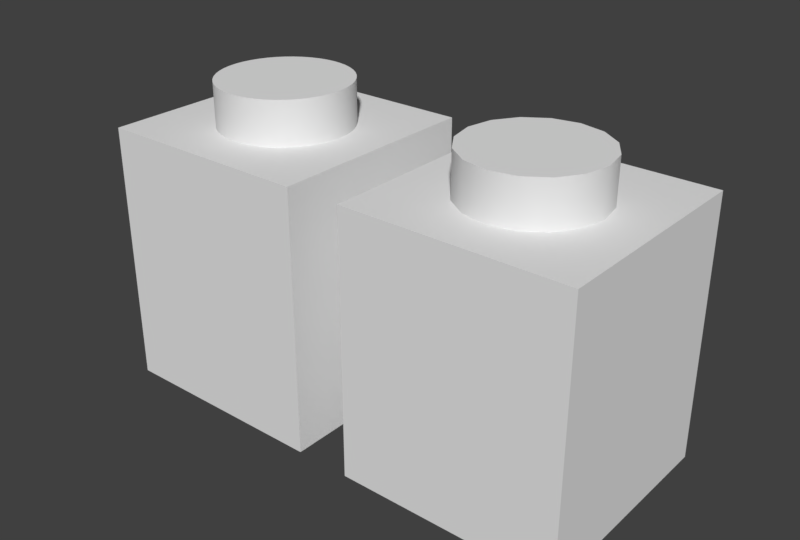 # Source: 3005.blend  (saved by Blender 2.78.0; exported with 4.5.12 LTS)
import bpy
from mathutils import Matrix  # noqa: F401  (used for matrix-valued properties, if any)

bpy.ops.wm.read_factory_settings(use_empty=True)
scene = bpy.context.scene
scene.name = 'Scene'

# ---- collections
col_collection_1 = bpy.data.collections.new('Collection 1'); scene.collection.children.link(col_collection_1)

# ---- world
world_world = bpy.data.worlds.new('World'); scene.world = world_world
world_world.color = (0.05088, 0.05088, 0.05088)
world_world.use_sun_shadow = False
world_world.sun_shadow_jitter_overblur = 0.0
world_world.cycles.sampling_method = 'MANUAL'

# ---- meshes
me_3005_l = bpy.data.meshes.new('3005_L')
me_3005_l.from_pydata([(0.4, 0.4, -5.96e-08), (0.24, 0.24, -5.96e-08), (-0.24, 0.24, -5.96e-08), (-0.4, 0.4, -5.96e-08), (-0.24, -0.24, -5.96e-08), (-0.4, -0.4, -5.96e-08), (0.24, -0.24, -5.96e-08), (0.4, -0.4, -5.96e-08), (0.24, -1.055e-09, 1.12), (9.313e-10, 4.657e-10, 1.12), (0.2217, 0.09185, 1.12), (0.1697, 0.1697, 1.12), (0.09185, 0.2217, 1.12), (2.637e-10, 0.24, 1.12), (-0.09185, 0.2217, 1.12), (-0.1697, 0.1697, 1.12), (-0.2217, 0.09185, 1.12), (-0.24, -1.055e-09, 1.12), (-0.2217, -0.09185, 1.12), (-0.1697, -0.1697, 1.12), (-0.09185, -0.2217, 1.12), (2.637e-10, -0.24, 1.12), (0.09185, -0.2217, 1.12), (0.1697, -0.1697, 1.12), (0.2217, -0.09185, 1.12), (2.637e-10, -0.24, 0.96), (0.09185, -0.2217, 0.96), (0.1697, -0.1697, 0.96), (0.2217, -0.09185, 0.96), (0.24, -1.055e-09, 0.96), (-0.24, -1.055e-09, 0.96), (-0.2217, -0.09185, 0.96), (-0.1697, -0.1697, 0.96), (-0.09185, -0.2217, 0.96), (2.637e-10, 0.24, 0.96), (-0.09185, 0.2217, 0.96), (-0.1697, 0.1697, 0.96), (-0.2217, 0.09185, 0.96), (0.2217, 0.09185, 0.96), (0.1697, 0.1697, 0.96), (0.09185, 0.2217, 0.96), (-0.4, 0.4, 0.96), (0.4, 0.4, 0.96), (0.4, -0.4, 0.96), (-0.4, -0.4, 0.96), (-0.24, 0.24, 0.8), (0.24, 0.24, 0.8), (0.24, -0.24, 0.8), (-0.24, -0.24, 0.8)], [], [(0, 1, 2, 3), (3, 2, 4, 5), (5, 4, 6, 7), (7, 6, 1, 0), (44, 32, 31, 30, 37, 36, 41), (44, 43, 27, 26, 25, 33, 32), (42, 39, 38, 29, 28, 27, 43), (24, 9, 23), (23, 9, 22), (18, 9, 17), (22, 9, 21), (8, 9, 24), (10, 9, 8), (21, 9, 20), (18, 17, 30, 31), (31, 32, 19, 18), (14, 13, 34, 35), (11, 10, 38, 39), (10, 8, 29, 38), (8, 24, 28, 29), (20, 9, 19), (12, 9, 11), (16, 9, 15), (11, 9, 10), (15, 9, 14), (19, 9, 18), (17, 16, 37, 30), (16, 15, 36, 37), (15, 14, 35, 36), (12, 11, 39, 40), (13, 12, 40, 34), (24, 23, 27, 28), (42, 41, 36, 35, 34, 40, 39), (17, 9, 16), (13, 9, 12), (14, 9, 13), (41, 42, 0, 3), (44, 41, 3, 5), (43, 44, 5, 7), (42, 43, 7, 0), (45, 46, 47, 48), (45, 2, 1, 46), (48, 4, 2, 45), (47, 6, 4, 48), (46, 1, 6, 47), (22, 26, 27, 23), (21, 20, 33, 25), (22, 21, 25, 26), (33, 20, 19, 32)])
me_3005_l.polygons.foreach_set('use_smooth', [True] * 49)
_k = set([(0, 3), (0, 7), (0, 42), (1, 2), (1, 6), (1, 46), (2, 4), (2, 45), (3, 5), (3, 41), (4, 6), (4, 48), (5, 7), (5, 44), (6, 47), (7, 43), (8, 10), (8, 24), (10, 11), (11, 12), (12, 13), (13, 14), (14, 15), (15, 16), (16, 17), (17, 18), (18, 19), (19, 20), (20, 21), (21, 22), (22, 23), (23, 24), (25, 26), (25, 33), (26, 27), (27, 28), (28, 29), (29, 38), (30, 31), (30, 37), (31, 32), (32, 33), (34, 35), (34, 40), (35, 36), (36, 37), (38, 39), (39, 40), (41, 42), (41, 44), (42, 43), (43, 44), (45, 46), (45, 48), (46, 47), (47, 48)])
me_3005_l.attributes.new('sharp_edge', 'BOOLEAN', 'EDGE').data.foreach_set('value', [ (min(e.vertices), max(e.vertices)) in _k for e in me_3005_l.edges])
_uv = me_3005_l.uv_layers.new(name='UVMap')
_uv.uv.foreach_set('vector', [0.5, 0.45, 0.55, 0.4, 0.7, 0.4, 0.7499, 0.45, 0.7499, 0.45, 0.7999, 0.4, 0.9499, 0.4, 0.9999, 0.45, 0.0001218, 0.45, 0.05011, 0.4, 0.2001, 0.4, 0.2501, 0.45, 0.2501, 0.45, 0.3, 0.4, 0.45, 0.4, 0.5, 0.45, 0.9999, 0.7499, 0.9279, 0.8219, 0.9036, 0.8381, 0.8749, 0.8439, 0.8462, 0.8381, 0.8219, 0.8219, 0.7499, 0.7499, 0.0001218, 0.7499, 0.2501, 0.7499, 0.1781, 0.8219, 0.1538, 0.8381, 0.1251, 0.8439, 0.0964, 0.8381, 0.07207, 0.8219, 0.5, 0.7499, 0.4281, 0.8219, 0.4037, 0.8381, 0.375, 0.8439, 0.3463, 0.8381, 0.322, 0.8219, 0.2501, 0.7499, 0.6044, 0.876, 0.542, 0.9176, 0.5837, 0.8553, 0.5837, 0.8553, 0.542, 0.9176, 0.5566, 0.8441, 0.4685, 0.903, 0.542, 0.9176, 0.4685, 0.9323, 0.5566, 0.8441, 0.542, 0.9176, 0.5274, 0.8441, 0.6156, 0.903, 0.542, 0.9176, 0.6044, 0.876, 0.6156, 0.9323, 0.542, 0.9176, 0.6156, 0.903, 0.5274, 0.8441, 0.542, 0.9176, 0.5004, 0.8553, 0.1464, 0.8941, 0.1171, 0.8941, 0.1171, 0.8441, 0.1464, 0.8441, 0.1464, 0.8441, 0.1757, 0.8441, 0.1757, 0.8941, 0.1464, 0.8941, 0.02938, 0.8941, 0.0001218, 0.8941, 0.0001219, 0.8441, 0.02938, 0.8441, 0.4097, 0.8941, 0.3805, 0.8941, 0.3805, 0.8441, 0.4097, 0.8441, 0.3805, 0.8941, 0.3512, 0.8941, 0.3512, 0.8441, 0.3805, 0.8441, 0.3512, 0.8941, 0.3219, 0.8941, 0.3219, 0.8441, 0.3512, 0.8441, 0.5004, 0.8553, 0.542, 0.9176, 0.4797, 0.876, 0.5837, 0.98, 0.542, 0.9176, 0.6044, 0.9593, 0.4797, 0.9593, 0.542, 0.9176, 0.5004, 0.98, 0.6044, 0.9593, 0.542, 0.9176, 0.6156, 0.9323, 0.5004, 0.98, 0.542, 0.9176, 0.5274, 0.9912, 0.4797, 0.876, 0.542, 0.9176, 0.4685, 0.903, 0.1171, 0.8941, 0.08789, 0.8941, 0.08789, 0.8441, 0.1171, 0.8441, 0.08789, 0.8941, 0.05864, 0.8941, 0.05864, 0.8441, 0.08789, 0.8441, 0.05864, 0.8941, 0.02938, 0.8941, 0.02938, 0.8441, 0.05864, 0.8441, 0.439, 0.8941, 0.4097, 0.8941, 0.4097, 0.8441, 0.439, 0.8441, 0.4682, 0.8941, 0.439, 0.8941, 0.439, 0.8441, 0.4682, 0.8441, 0.3219, 0.8941, 0.2927, 0.8941, 0.2927, 0.8441, 0.3219, 0.8441, 0.5, 0.7499, 0.7499, 0.7499, 0.678, 0.8219, 0.6537, 0.8381, 0.625, 0.8439, 0.5963, 0.8381, 0.5719, 0.8219, 0.4685, 0.9323, 0.542, 0.9176, 0.4797, 0.9593, 0.5566, 0.9912, 0.542, 0.9176, 0.5837, 0.98, 0.5274, 0.9912, 0.542, 0.9176, 0.5566, 0.9912, 0.7499, 0.7499, 0.5, 0.7499, 0.5, 0.45, 0.7499, 0.45, 0.9999, 0.7499, 0.7499, 0.7499, 0.7499, 0.45, 0.9999, 0.45, 0.2501, 0.7499, 0.0001218, 0.7499, 0.0001218, 0.45, 0.2501, 0.45, 0.5, 0.7499, 0.2501, 0.7499, 0.2501, 0.45, 0.5, 0.45, 0.05011, 0.0001218, 0.2001, 0.0001218, 0.2001, 0.1501, 0.05011, 0.1501, 0.7, 0.1501, 0.7, 0.4, 0.55, 0.4, 0.55, 0.1501, 0.9499, 0.1501, 0.9499, 0.4, 0.7999, 0.4, 0.7999, 0.1501, 0.2001, 0.1501, 0.2001, 0.4, 0.05011, 0.4, 0.05011, 0.1501, 0.45, 0.1501, 0.45, 0.4, 0.3, 0.4, 0.3, 0.1501, 0.2634, 0.8941, 0.2634, 0.8441, 0.2927, 0.8441, 0.2927, 0.8941, 0.2342, 0.8941, 0.2049, 0.8941, 0.2049, 0.8441, 0.2342, 0.8441, 0.2634, 0.8941, 0.2342, 0.8941, 0.2342, 0.8441, 0.2634, 0.8441, 0.2049, 0.8441, 0.2049, 0.8941, 0.1757, 0.8941, 0.1757, 0.8441])
_ca = me_3005_l.color_attributes.new('LogoLoc', 'BYTE_COLOR', 'CORNER')
_ca.data.foreach_set('color', [1.0, 1.0, 1.0, 1.0, 1.0, 1.0, 1.0, 1.0, 1.0, 1.0, 1.0, 1.0, 1.0, 1.0, 1.0, 1.0, 1.0, 1.0, 1.0, 1.0, 1.0, 1.0, 1.0, 1.0, 1.0, 1.0, 1.0, 1.0, 1.0, 1.0, 1.0, 1.0, 1.0, 1.0, 1.0, 1.0, 1.0, 1.0, 1.0, 1.0, 1.0, 1.0, 1.0, 1.0, 1.0, 1.0, 1.0, 1.0, 1.0, 1.0, 1.0, 1.0, 1.0, 1.0, 1.0, 1.0, 1.0, 1.0, 1.0, 1.0, 1.0, 1.0, 1.0, 1.0, 1.0, 1.0, 1.0, 1.0, 1.0, 1.0, 1.0, 1.0, 1.0, 1.0, 1.0, 1.0, 1.0, 1.0, 1.0, 1.0, 1.0, 1.0, 1.0, 1.0, 1.0, 1.0, 1.0, 1.0, 1.0, 1.0, 1.0, 1.0, 1.0, 1.0, 1.0, 1.0, 1.0, 1.0, 1.0, 1.0, 1.0, 1.0, 1.0, 1.0, 1.0, 1.0, 1.0, 1.0, 1.0, 1.0, 1.0, 1.0, 1.0, 1.0, 1.0, 1.0, 1.0, 1.0, 1.0, 1.0, 1.0, 1.0, 1.0, 1.0, 1.0, 1.0, 1.0, 1.0, 1.0, 1.0, 1.0, 1.0, 1.0, 1.0, 1.0, 1.0, 1.0, 1.0, 1.0, 1.0, 1.0, 1.0, 1.0, 1.0, 1.0, 1.0, 1.0, 1.0, 1.0, 1.0, 1.0, 1.0, 0.0, 0.0, 0.0, 1.0, 1.0, 1.0, 1.0, 1.0, 1.0, 1.0, 1.0, 1.0, 0.0, 0.0, 0.0, 1.0, 1.0, 1.0, 1.0, 1.0, 1.0, 1.0, 1.0, 1.0, 0.0, 0.0, 0.0, 1.0, 1.0, 1.0, 1.0, 1.0, 1.0, 1.0, 1.0, 1.0, 0.0, 0.0, 0.0, 1.0, 1.0, 1.0, 1.0, 1.0, 1.0, 1.0, 1.0, 1.0, 0.0, 0.0, 0.0, 1.0, 1.0, 1.0, 1.0, 1.0, 1.0, 1.0, 1.0, 1.0, 0.0, 0.0, 0.0, 1.0, 1.0, 1.0, 1.0, 1.0, 1.0, 1.0, 1.0, 1.0, 0.0, 0.0, 0.0, 1.0, 1.0, 1.0, 1.0, 1.0, 1.0, 1.0, 1.0, 1.0, 1.0, 1.0, 1.0, 1.0, 1.0, 1.0, 1.0, 1.0, 1.0, 1.0, 1.0, 1.0, 1.0, 1.0, 1.0, 1.0, 1.0, 1.0, 1.0, 1.0, 1.0, 1.0, 1.0, 1.0, 1.0, 1.0, 1.0, 1.0, 1.0, 1.0, 1.0, 1.0, 1.0, 1.0, 1.0, 1.0, 1.0, 1.0, 1.0, 1.0, 1.0, 1.0, 1.0, 1.0, 1.0, 1.0, 1.0, 1.0, 1.0, 1.0, 1.0, 1.0, 1.0, 1.0, 1.0, 1.0, 1.0, 1.0, 1.0, 1.0, 1.0, 1.0, 1.0, 1.0, 1.0, 1.0, 1.0, 1.0, 1.0, 1.0, 1.0, 1.0, 1.0, 1.0, 1.0, 1.0, 1.0, 1.0, 1.0, 1.0, 1.0, 1.0, 1.0, 1.0, 1.0, 1.0, 1.0, 1.0, 1.0, 1.0, 1.0, 1.0, 1.0, 1.0, 1.0, 1.0, 0.0, 0.0, 0.0, 1.0, 1.0, 1.0, 1.0, 1.0, 1.0, 1.0, 1.0, 1.0, 0.0, 0.0, 0.0, 1.0, 1.0, 1.0, 1.0, 1.0, 1.0, 1.0, 1.0, 1.0, 0.0, 0.0, 0.0, 1.0, 1.0, 1.0, 1.0, 1.0, 1.0, 1.0, 1.0, 1.0, 0.0, 0.0, 0.0, 1.0, 1.0, 1.0, 1.0, 1.0, 1.0, 1.0, 1.0, 1.0, 0.0, 0.0, 0.0, 1.0, 1.0, 1.0, 1.0, 1.0, 1.0, 1.0, 1.0, 1.0, 0.0, 0.0, 0.0, 1.0, 1.0, 1.0, 1.0, 1.0, 1.0, 1.0, 1.0, 1.0, 1.0, 1.0, 1.0, 1.0, 1.0, 1.0, 1.0, 1.0, 1.0, 1.0, 1.0, 1.0, 1.0, 1.0, 1.0, 1.0, 1.0, 1.0, 1.0, 1.0, 1.0, 1.0, 1.0, 1.0, 1.0, 1.0, 1.0, 1.0, 1.0, 1.0, 1.0, 1.0, 1.0, 1.0, 1.0, 1.0, 1.0, 1.0, 1.0, 1.0, 1.0, 1.0, 1.0, 1.0, 1.0, 1.0, 1.0, 1.0, 1.0, 1.0, 1.0, 1.0, 1.0, 1.0, 1.0, 1.0, 1.0, 1.0, 1.0, 1.0, 1.0, 1.0, 1.0, 1.0, 1.0, 1.0, 1.0, 1.0, 1.0, 1.0, 1.0, 1.0, 1.0, 1.0, 1.0, 1.0, 1.0, 1.0, 1.0, 1.0, 1.0, 1.0, 1.0, 1.0, 1.0, 1.0, 1.0, 1.0, 1.0, 1.0, 1.0, 1.0, 1.0, 1.0, 1.0, 1.0, 1.0, 1.0, 1.0, 1.0, 1.0, 1.0, 1.0, 1.0, 1.0, 1.0, 1.0, 1.0, 1.0, 1.0, 1.0, 1.0, 1.0, 1.0, 1.0, 1.0, 1.0, 1.0, 1.0, 1.0, 1.0, 1.0, 1.0, 1.0, 0.0, 0.0, 0.0, 1.0, 1.0, 1.0, 1.0, 1.0, 1.0, 1.0, 1.0, 1.0, 0.0, 0.0, 0.0, 1.0, 1.0, 1.0, 1.0, 1.0, 1.0, 1.0, 1.0, 1.0, 0.0, 0.0, 0.0, 1.0, 1.0, 1.0, 1.0, 1.0, 1.0, 1.0, 1.0, 1.0, 1.0, 1.0, 1.0, 1.0, 1.0, 1.0, 1.0, 1.0, 1.0, 1.0, 1.0, 1.0, 1.0, 1.0, 1.0, 1.0, 1.0, 1.0, 1.0, 1.0, 1.0, 1.0, 1.0, 1.0, 1.0, 1.0, 1.0, 1.0, 1.0, 1.0, 1.0, 1.0, 1.0, 1.0, 1.0, 1.0, 1.0, 1.0, 1.0, 1.0, 1.0, 1.0, 1.0, 1.0, 1.0, 1.0, 1.0, 1.0, 1.0, 1.0, 1.0, 1.0, 1.0, 1.0, 1.0, 1.0, 1.0, 1.0, 1.0, 1.0, 1.0, 1.0, 1.0, 1.0, 1.0, 1.0, 1.0, 1.0, 1.0, 1.0, 1.0, 1.0, 1.0, 1.0, 1.0, 1.0, 1.0, 1.0, 1.0, 1.0, 1.0, 1.0, 1.0, 1.0, 1.0, 1.0, 1.0, 1.0, 1.0, 1.0, 1.0, 1.0, 1.0, 1.0, 1.0, 1.0, 1.0, 1.0, 1.0, 1.0, 1.0, 1.0, 1.0, 1.0, 1.0, 1.0, 1.0, 1.0, 1.0, 1.0, 1.0, 1.0, 1.0, 1.0, 1.0, 1.0, 1.0, 1.0, 1.0, 1.0, 1.0, 1.0, 1.0, 1.0, 1.0, 1.0, 1.0, 1.0, 1.0, 1.0, 1.0, 1.0, 1.0, 1.0, 1.0, 1.0, 1.0, 1.0, 1.0, 1.0, 1.0, 1.0, 1.0, 1.0, 1.0, 1.0, 1.0, 1.0, 1.0, 1.0, 1.0, 1.0, 1.0, 1.0, 1.0, 1.0, 1.0, 1.0, 1.0, 1.0, 1.0, 1.0, 1.0, 1.0, 1.0, 1.0, 1.0, 1.0, 1.0, 1.0, 1.0, 1.0, 1.0, 1.0, 1.0, 1.0, 1.0, 1.0, 1.0, 1.0, 1.0, 1.0, 1.0, 1.0, 1.0, 1.0, 1.0, 1.0, 1.0, 1.0, 1.0, 1.0, 1.0, 1.0, 1.0, 1.0, 1.0, 1.0, 1.0, 1.0, 1.0, 1.0, 1.0, 1.0])
me_3005_l.use_remesh_preserve_volume = False
me_3005_l.use_remesh_preserve_attributes = False
me_3005_l.use_mirror_vertex_groups = False
me_3005_l.update()
me_3005_h = bpy.data.meshes.new('3005_H')
me_3005_h.from_pydata([(0.4, 0.4, -5.96e-08), (0.24, 0.24, -5.96e-08), (-0.24, 0.24, -5.96e-08), (-0.4, 0.4, -5.96e-08), (-0.24, -0.24, -5.96e-08), (-0.4, -0.4, -5.96e-08), (0.24, -0.24, -5.96e-08), (0.4, -0.4, -5.96e-08), (0.24, -1.055e-09, 1.12), (0.2379, 0.03132, 1.12), (2.637e-10, -1.055e-09, 1.12), (0.2318, 0.06211, 1.12), (0.2217, 0.09185, 1.12), (0.2078, 0.12, 1.12), (0.1904, 0.1461, 1.12), (0.1697, 0.1697, 1.12), (0.1461, 0.1904, 1.12), (0.12, 0.2078, 1.12), (0.09185, 0.2217, 1.12), (0.06211, 0.2318, 1.12), (0.03132, 0.2379, 1.12), (2.637e-10, 0.24, 1.12), (-0.03132, 0.2379, 1.12), (-0.06211, 0.2318, 1.12), (-0.09185, 0.2217, 1.12), (-0.12, 0.2078, 1.12), (-0.1461, 0.1904, 1.12), (-0.1697, 0.1697, 1.12), (-0.1904, 0.1461, 1.12), (-0.2078, 0.12, 1.12), (-0.2217, 0.09185, 1.12), (-0.2318, 0.06211, 1.12), (-0.2379, 0.03132, 1.12), (-0.24, -1.055e-09, 1.12), (-0.2379, -0.03132, 1.12), (-0.2318, -0.06211, 1.12), (-0.2217, -0.09185, 1.12), (-0.2078, -0.12, 1.12), (-0.1904, -0.1461, 1.12), (-0.1697, -0.1697, 1.12), (-0.1461, -0.1904, 1.12), (-0.12, -0.2078, 1.12), (-0.09185, -0.2217, 1.12), (-0.06211, -0.2318, 1.12), (-0.03132, -0.2379, 1.12), (2.637e-10, -0.24, 1.12), (0.03132, -0.2379, 1.12), (0.06211, -0.2318, 1.12), (0.09185, -0.2217, 1.12), (0.12, -0.2078, 1.12), (0.1461, -0.1904, 1.12), (0.1697, -0.1697, 1.12), (0.1904, -0.1461, 1.12), (0.2078, -0.12, 1.12), (0.2217, -0.09185, 1.12), (0.2318, -0.06211, 1.12), (0.2379, -0.03132, 1.12), (0.03132, -0.2379, 0.96), (2.637e-10, -0.24, 0.96), (0.06211, -0.2318, 0.96), (0.09185, -0.2217, 0.96), (0.12, -0.2078, 0.96), (0.1461, -0.1904, 0.96), (0.1697, -0.1697, 0.96), (0.1904, -0.1461, 0.96), (0.2078, -0.12, 0.96), (0.2217, -0.09185, 0.96), (0.2318, -0.06211, 0.96), (0.2379, -0.03132, 0.96), (0.24, -1.055e-09, 0.96), (-0.2379, -0.03132, 0.96), (-0.24, -1.055e-09, 0.96), (-0.2318, -0.06211, 0.96), (-0.2217, -0.09185, 0.96), (-0.2078, -0.12, 0.96), (-0.1904, -0.1461, 0.96), (-0.1697, -0.1697, 0.96), (-0.1461, -0.1904, 0.96), (-0.12, -0.2078, 0.96), (-0.09185, -0.2217, 0.96), (-0.06211, -0.2318, 0.96), (-0.03132, -0.2379, 0.96), (-0.03132, 0.2379, 0.96), (2.637e-10, 0.24, 0.96), (-0.06211, 0.2318, 0.96), (-0.09185, 0.2217, 0.96), (-0.12, 0.2078, 0.96), (-0.1461, 0.1904, 0.96), (-0.1697, 0.1697, 0.96), (-0.1904, 0.1461, 0.96), (-0.2078, 0.12, 0.96), (-0.2217, 0.09185, 0.96), (-0.2318, 0.06211, 0.96), (-0.2379, 0.03132, 0.96), (0.2379, 0.03132, 0.96), (0.2318, 0.06211, 0.96), (0.2217, 0.09185, 0.96), (0.2078, 0.12, 0.96), (0.1904, 0.1461, 0.96), (0.1697, 0.1697, 0.96), (0.1461, 0.1904, 0.96), (0.12, 0.2078, 0.96), (0.09185, 0.2217, 0.96), (0.06211, 0.2318, 0.96), (0.03132, 0.2379, 0.96), (-0.4, 0.4, 0.96), (0.4, 0.4, 0.96), (0.4, -0.4, 0.96), (-0.4, -0.4, 0.96), (-0.24, 0.24, 0.8), (0.24, 0.24, 0.8), (0.24, -0.24, 0.8), (-0.24, -0.24, 0.8)], [], [(0, 1, 2, 3), (3, 2, 4, 5), (5, 4, 6, 7), (7, 6, 1, 0), (8, 9, 10), (9, 11, 10), (11, 12, 10), (12, 13, 10), (13, 14, 10), (14, 15, 10), (15, 16, 10), (16, 17, 10), (17, 18, 10), (18, 19, 10), (19, 20, 10), (20, 21, 10), (21, 22, 10), (22, 23, 10), (23, 24, 10), (24, 25, 10), (25, 26, 10), (26, 27, 10), (27, 28, 10), (28, 29, 10), (29, 30, 10), (30, 31, 10), (31, 32, 10), (32, 33, 10), (33, 34, 10), (34, 35, 10), (35, 36, 10), (36, 37, 10), (37, 38, 10), (38, 39, 10), (39, 40, 10), (40, 41, 10), (41, 42, 10), (42, 43, 10), (43, 44, 10), (44, 45, 10), (45, 46, 10), (46, 47, 10), (47, 48, 10), (48, 49, 10), (49, 50, 10), (50, 51, 10), (51, 52, 10), (52, 53, 10), (53, 54, 10), (54, 55, 10), (55, 56, 10), (56, 8, 10), (57, 46, 45, 58), (59, 47, 46, 57), (60, 48, 47, 59), (61, 49, 48, 60), (62, 50, 49, 61), (63, 51, 50, 62), (64, 52, 51, 63), (65, 53, 52, 64), (66, 54, 53, 65), (67, 55, 54, 66), (68, 56, 55, 67), (69, 8, 56, 68), (70, 34, 33, 71), (72, 35, 34, 70), (73, 36, 35, 72), (74, 37, 36, 73), (75, 38, 37, 74), (76, 39, 38, 75), (77, 40, 39, 76), (78, 41, 40, 77), (79, 42, 41, 78), (80, 43, 42, 79), (81, 44, 43, 80), (58, 45, 44, 81), (82, 22, 21, 83), (84, 23, 22, 82), (85, 24, 23, 84), (86, 25, 24, 85), (87, 26, 25, 86), (88, 27, 26, 87), (89, 28, 27, 88), (90, 29, 28, 89), (91, 30, 29, 90), (92, 31, 30, 91), (93, 32, 31, 92), (71, 33, 32, 93), (94, 9, 8, 69), (95, 11, 9, 94), (96, 12, 11, 95), (97, 13, 12, 96), (98, 14, 13, 97), (99, 15, 14, 98), (100, 16, 15, 99), (101, 17, 16, 100), (102, 18, 17, 101), (103, 19, 18, 102), (104, 20, 19, 103), (83, 21, 20, 104), (105, 106, 0, 3), (108, 105, 3, 5), (107, 108, 5, 7), (106, 107, 7, 0), (109, 110, 111, 112), (109, 2, 1, 110), (112, 4, 2, 109), (111, 6, 4, 112), (110, 1, 6, 111), (58, 81, 80, 79, 78, 77, 76, 108, 107, 63, 62, 61, 60, 59, 57), (70, 71, 93, 92, 91, 90, 89, 88, 105, 108, 76, 75, 74, 73, 72), (107, 106, 99, 98, 97, 96, 95, 94, 69, 68, 67, 66, 65, 64, 63), (106, 105, 88, 87, 86, 85, 84, 82, 83, 104, 103, 102, 101, 100, 99)])
me_3005_h.polygons.foreach_set('use_smooth', [True] * 113)
_k = set([(0, 3), (0, 7), (0, 106), (1, 2), (1, 6), (1, 110), (2, 4), (2, 109), (3, 5), (3, 105), (4, 6), (4, 112), (5, 7), (5, 108), (6, 111), (7, 107), (8, 9), (8, 56), (9, 11), (11, 12), (12, 13), (13, 14), (14, 15), (15, 16), (16, 17), (17, 18), (18, 19), (19, 20), (20, 21), (21, 22), (22, 23), (23, 24), (24, 25), (25, 26), (26, 27), (27, 28), (28, 29), (29, 30), (30, 31), (31, 32), (32, 33), (33, 34), (34, 35), (35, 36), (36, 37), (37, 38), (38, 39), (39, 40), (40, 41), (41, 42), (42, 43), (43, 44), (44, 45), (45, 46), (46, 47), (47, 48), (48, 49), (49, 50), (50, 51), (51, 52), (52, 53), (53, 54), (54, 55), (55, 56), (57, 58), (57, 59), (58, 81), (59, 60), (60, 61), (61, 62), (62, 63), (63, 64), (64, 65), (65, 66), (66, 67), (67, 68), (68, 69), (69, 94), (70, 71), (70, 72), (71, 93), (72, 73), (73, 74), (74, 75), (75, 76), (76, 77), (77, 78), (78, 79), (79, 80), (80, 81), (82, 83), (82, 84), (83, 104), (84, 85), (85, 86), (86, 87), (87, 88), (88, 89), (89, 90), (90, 91), (91, 92), (92, 93), (94, 95), (95, 96), (96, 97), (97, 98), (98, 99), (99, 100), (100, 101), (101, 102), (102, 103), (103, 104), (105, 106), (105, 108), (106, 107), (107, 108), (109, 110), (109, 112), (110, 111), (111, 112)])
me_3005_h.attributes.new('sharp_edge', 'BOOLEAN', 'EDGE').data.foreach_set('value', [ (min(e.vertices), max(e.vertices)) in _k for e in me_3005_h.edges])
_uv = me_3005_h.uv_layers.new(name='UVMap')
_uv.uv.foreach_set('vector', [0.5, 0.45, 0.55, 0.4, 0.7, 0.4, 0.7499, 0.45, 0.7499, 0.45, 0.7999, 0.4, 0.9499, 0.4, 0.9999, 0.45, 0.0001225, 0.45, 0.05011, 0.4, 0.2001, 0.4, 0.2501, 0.45, 0.2501, 0.45, 0.3, 0.4, 0.45, 0.4, 0.5, 0.45, 0.6195, 0.9335, 0.617, 0.943, 0.546, 0.9189, 0.617, 0.943, 0.6132, 0.9521, 0.546, 0.9189, 0.6132, 0.9521, 0.6083, 0.9606, 0.546, 0.9189, 0.6083, 0.9606, 0.6024, 0.9683, 0.546, 0.9189, 0.6024, 0.9683, 0.5954, 0.9753, 0.546, 0.9189, 0.5954, 0.9753, 0.5876, 0.9813, 0.546, 0.9189, 0.5876, 0.9813, 0.5791, 0.9862, 0.546, 0.9189, 0.5791, 0.9862, 0.5701, 0.9899, 0.546, 0.9189, 0.5701, 0.9899, 0.5606, 0.9925, 0.546, 0.9189, 0.5606, 0.9925, 0.5509, 0.9937, 0.546, 0.9189, 0.5509, 0.9937, 0.5411, 0.9937, 0.546, 0.9189, 0.5411, 0.9937, 0.5314, 0.9925, 0.546, 0.9189, 0.5314, 0.9925, 0.5219, 0.9899, 0.546, 0.9189, 0.5219, 0.9899, 0.5128, 0.9862, 0.546, 0.9189, 0.5128, 0.9862, 0.5043, 0.9813, 0.546, 0.9189, 0.5043, 0.9813, 0.4965, 0.9753, 0.546, 0.9189, 0.4965, 0.9753, 0.4896, 0.9684, 0.546, 0.9189, 0.4896, 0.9684, 0.4836, 0.9606, 0.546, 0.9189, 0.4836, 0.9606, 0.4787, 0.9521, 0.546, 0.9189, 0.4787, 0.9521, 0.475, 0.943, 0.546, 0.9189, 0.475, 0.943, 0.4724, 0.9336, 0.546, 0.9189, 0.4724, 0.9336, 0.4712, 0.9238, 0.546, 0.9189, 0.4712, 0.9238, 0.4712, 0.914, 0.546, 0.9189, 0.4712, 0.914, 0.4724, 0.9043, 0.546, 0.9189, 0.4724, 0.9043, 0.475, 0.8948, 0.546, 0.9189, 0.475, 0.8948, 0.4787, 0.8858, 0.546, 0.9189, 0.4787, 0.8858, 0.4836, 0.8773, 0.546, 0.9189, 0.4836, 0.8773, 0.4896, 0.8695, 0.546, 0.9189, 0.4896, 0.8695, 0.4965, 0.8625, 0.546, 0.9189, 0.4965, 0.8625, 0.5043, 0.8566, 0.546, 0.9189, 0.5043, 0.8566, 0.5128, 0.8517, 0.546, 0.9189, 0.5128, 0.8517, 0.5219, 0.8479, 0.546, 0.9189, 0.5219, 0.8479, 0.5313, 0.8454, 0.546, 0.9189, 0.5313, 0.8454, 0.5411, 0.8441, 0.546, 0.9189, 0.5411, 0.8441, 0.5509, 0.8441, 0.546, 0.9189, 0.5509, 0.8441, 0.5606, 0.8454, 0.546, 0.9189, 0.5606, 0.8454, 0.5701, 0.8479, 0.546, 0.9189, 0.5701, 0.8479, 0.5791, 0.8517, 0.546, 0.9189, 0.5791, 0.8517, 0.5876, 0.8566, 0.546, 0.9189, 0.5876, 0.8566, 0.5954, 0.8625, 0.546, 0.9189, 0.5954, 0.8625, 0.6023, 0.8695, 0.546, 0.9189, 0.6023, 0.8695, 0.6083, 0.8772, 0.546, 0.9189, 0.6083, 0.8772, 0.6132, 0.8857, 0.546, 0.9189, 0.6132, 0.8857, 0.617, 0.8948, 0.546, 0.9189, 0.617, 0.8948, 0.6195, 0.9043, 0.546, 0.9189, 0.6195, 0.9043, 0.6208, 0.914, 0.546, 0.9189, 0.6208, 0.914, 0.6208, 0.9238, 0.546, 0.9189, 0.6208, 0.9238, 0.6195, 0.9335, 0.546, 0.9189, 0.2453, 0.8441, 0.2453, 0.8941, 0.2355, 0.8941, 0.2355, 0.8441, 0.2551, 0.8441, 0.2551, 0.8941, 0.2453, 0.8941, 0.2453, 0.8441, 0.2649, 0.8441, 0.2649, 0.8941, 0.2551, 0.8941, 0.2551, 0.8441, 0.2747, 0.8441, 0.2747, 0.8941, 0.2649, 0.8941, 0.2649, 0.8441, 0.2846, 0.8441, 0.2846, 0.8941, 0.2747, 0.8941, 0.2747, 0.8441, 0.2944, 0.8441, 0.2944, 0.8941, 0.2846, 0.8941, 0.2846, 0.8441, 0.3042, 0.8441, 0.3042, 0.8941, 0.2944, 0.8941, 0.2944, 0.8441, 0.314, 0.8441, 0.314, 0.8941, 0.3042, 0.8941, 0.3042, 0.8441, 0.3238, 0.8441, 0.3238, 0.8941, 0.314, 0.8941, 0.314, 0.8441, 0.3336, 0.8441, 0.3336, 0.8941, 0.3238, 0.8941, 0.3238, 0.8441, 0.3434, 0.8441, 0.3434, 0.8941, 0.3336, 0.8941, 0.3336, 0.8441, 0.3532, 0.8441, 0.3532, 0.8941, 0.3434, 0.8941, 0.3434, 0.8441, 0.1276, 0.8441, 0.1276, 0.8941, 0.1178, 0.8941, 0.1178, 0.8441, 0.1374, 0.8441, 0.1374, 0.8941, 0.1276, 0.8941, 0.1276, 0.8441, 0.1472, 0.8441, 0.1472, 0.8941, 0.1374, 0.8941, 0.1374, 0.8441, 0.1571, 0.8441, 0.1571, 0.8941, 0.1472, 0.8941, 0.1472, 0.8441, 0.1669, 0.8441, 0.1669, 0.8941, 0.1571, 0.8941, 0.1571, 0.8441, 0.1767, 0.8441, 0.1767, 0.8941, 0.1669, 0.8941, 0.1669, 0.8441, 0.1865, 0.8441, 0.1865, 0.8941, 0.1767, 0.8941, 0.1767, 0.8441, 0.1963, 0.8441, 0.1963, 0.8941, 0.1865, 0.8941, 0.1865, 0.8441, 0.2061, 0.8441, 0.2061, 0.8941, 0.1963, 0.8941, 0.1963, 0.8441, 0.2159, 0.8441, 0.2159, 0.8941, 0.2061, 0.8941, 0.2061, 0.8441, 0.2257, 0.8441, 0.2257, 0.8941, 0.2159, 0.8941, 0.2159, 0.8441, 0.2355, 0.8441, 0.2355, 0.8941, 0.2257, 0.8941, 0.2257, 0.8441, 0.009929, 0.8441, 0.009929, 0.8941, 0.0001221, 0.8941, 0.0001222, 0.8441, 0.01974, 0.8441, 0.01974, 0.8941, 0.009929, 0.8941, 0.009929, 0.8441, 0.02955, 0.8441, 0.02955, 0.8941, 0.01974, 0.8941, 0.01974, 0.8441, 0.03935, 0.8441, 0.03935, 0.8941, 0.02955, 0.8941, 0.02955, 0.8441, 0.04916, 0.8441, 0.04916, 0.8941, 0.03935, 0.8941, 0.03935, 0.8441, 0.05897, 0.8441, 0.05897, 0.8941, 0.04916, 0.8941, 0.04916, 0.8441, 0.06878, 0.8441, 0.06878, 0.8941, 0.05897, 0.8941, 0.05897, 0.8441, 0.07859, 0.8441, 0.07859, 0.8941, 0.06878, 0.8941, 0.06878, 0.8441, 0.08839, 0.8441, 0.08839, 0.8941, 0.07859, 0.8941, 0.07859, 0.8441, 0.0982, 0.8441, 0.0982, 0.8941, 0.08839, 0.8941, 0.08839, 0.8441, 0.108, 0.8441, 0.108, 0.8941, 0.0982, 0.8941, 0.0982, 0.8441, 0.1178, 0.8441, 0.1178, 0.8941, 0.108, 0.8941, 0.108, 0.8441, 0.363, 0.8441, 0.363, 0.8941, 0.3532, 0.8941, 0.3532, 0.8441, 0.3728, 0.8441, 0.3728, 0.8941, 0.363, 0.8941, 0.363, 0.8441, 0.3826, 0.8441, 0.3826, 0.8941, 0.3728, 0.8941, 0.3728, 0.8441, 0.3924, 0.8441, 0.3924, 0.8941, 0.3826, 0.8941, 0.3826, 0.8441, 0.4023, 0.8441, 0.4023, 0.8941, 0.3924, 0.8941, 0.3924, 0.8441, 0.4121, 0.8441, 0.4121, 0.8941, 0.4023, 0.8941, 0.4023, 0.8441, 0.4219, 0.8441, 0.4219, 0.8941, 0.4121, 0.8941, 0.4121, 0.8441, 0.4317, 0.8441, 0.4317, 0.8941, 0.4219, 0.8941, 0.4219, 0.8441, 0.4415, 0.8441, 0.4415, 0.8941, 0.4317, 0.8941, 0.4317, 0.8441, 0.4513, 0.8441, 0.4513, 0.8941, 0.4415, 0.8941, 0.4415, 0.8441, 0.4611, 0.8441, 0.4611, 0.8941, 0.4513, 0.8941, 0.4513, 0.8441, 0.4709, 0.8441, 0.4709, 0.8941, 0.4611, 0.8941, 0.4611, 0.8441, 0.7499, 0.7499, 0.5, 0.7499, 0.5, 0.45, 0.7499, 0.45, 0.9999, 0.7499, 0.7499, 0.7499, 0.7499, 0.45, 0.9999, 0.45, 0.2501, 0.7499, 0.0001221, 0.7499, 0.0001225, 0.45, 0.2501, 0.45, 0.5, 0.7499, 0.2501, 0.7499, 0.2501, 0.45, 0.5, 0.45, 0.05011, 0.0001221, 0.2001, 0.0001223, 0.2001, 0.1501, 0.05011, 0.1501, 0.7, 0.1501, 0.7, 0.4, 0.55, 0.4, 0.55, 0.1501, 0.9499, 0.1501, 0.9499, 0.4, 0.7999, 0.4, 0.7999, 0.1501, 0.2001, 0.1501, 0.2001, 0.4, 0.05011, 0.4, 0.05011, 0.1501, 0.45, 0.1501, 0.45, 0.4, 0.3, 0.4, 0.3, 0.1501, 0.1251, 0.8439, 0.1153, 0.8432, 0.1057, 0.8413, 0.0964, 0.8381, 0.0876, 0.8338, 0.07944, 0.8284, 0.07207, 0.8219, 0.0001221, 0.7499, 0.2501, 0.7499, 0.1781, 0.8219, 0.1707, 0.8284, 0.1626, 0.8338, 0.1538, 0.8381, 0.1445, 0.8413, 0.1349, 0.8432, 0.8847, 0.8432, 0.8749, 0.8439, 0.8651, 0.8432, 0.8555, 0.8413, 0.8462, 0.8381, 0.8374, 0.8338, 0.8293, 0.8284, 0.8219, 0.8219, 0.7499, 0.7499, 0.9999, 0.7499, 0.9279, 0.8219, 0.9206, 0.8284, 0.9124, 0.8338, 0.9036, 0.8381, 0.8943, 0.8413, 0.2501, 0.7499, 0.5, 0.7499, 0.428, 0.8219, 0.4207, 0.8284, 0.4125, 0.8338, 0.4037, 0.8381, 0.3944, 0.8413, 0.3848, 0.8432, 0.375, 0.8439, 0.3652, 0.8432, 0.3556, 0.8413, 0.3463, 0.8381, 0.3375, 0.8338, 0.3294, 0.8284, 0.322, 0.8219, 0.5, 0.7499, 0.7499, 0.7499, 0.678, 0.8219, 0.6706, 0.8284, 0.6625, 0.8338, 0.6537, 0.8381, 0.6444, 0.8413, 0.6348, 0.8432, 0.625, 0.8439, 0.6152, 0.8432, 0.6056, 0.8413, 0.5963, 0.8381, 0.5875, 0.8338, 0.5793, 0.8284, 0.5719, 0.8219])
_ca = me_3005_h.color_attributes.new('LogoLoc', 'BYTE_COLOR', 'CORNER')
_ca.data.foreach_set('color', [1.0, 1.0, 1.0, 1.0, 1.0, 1.0, 1.0, 1.0, 1.0, 1.0, 1.0, 1.0, 1.0, 1.0, 1.0, 1.0, 1.0, 1.0, 1.0, 1.0, 1.0, 1.0, 1.0, 1.0, 1.0, 1.0, 1.0, 1.0, 1.0, 1.0, 1.0, 1.0, 1.0, 1.0, 1.0, 1.0, 1.0, 1.0, 1.0, 1.0, 1.0, 1.0, 1.0, 1.0, 1.0, 1.0, 1.0, 1.0, 1.0, 1.0, 1.0, 1.0, 1.0, 1.0, 1.0, 1.0, 1.0, 1.0, 1.0, 1.0, 1.0, 1.0, 1.0, 1.0, 1.0, 1.0, 1.0, 1.0, 1.0, 1.0, 1.0, 1.0, 0.0, 0.0, 0.0, 1.0, 1.0, 1.0, 1.0, 1.0, 1.0, 1.0, 1.0, 1.0, 0.0, 0.0, 0.0, 1.0, 1.0, 1.0, 1.0, 1.0, 1.0, 1.0, 1.0, 1.0, 0.0, 0.0, 0.0, 1.0, 1.0, 1.0, 1.0, 1.0, 1.0, 1.0, 1.0, 1.0, 0.0, 0.0, 0.0, 1.0, 1.0, 1.0, 1.0, 1.0, 1.0, 1.0, 1.0, 1.0, 0.0, 0.0, 0.0, 1.0, 1.0, 1.0, 1.0, 1.0, 1.0, 1.0, 1.0, 1.0, 0.0, 0.0, 0.0, 1.0, 1.0, 1.0, 1.0, 1.0, 1.0, 1.0, 1.0, 1.0, 0.0, 0.0, 0.0, 1.0, 1.0, 1.0, 1.0, 1.0, 1.0, 1.0, 1.0, 1.0, 0.0, 0.0, 0.0, 1.0, 1.0, 1.0, 1.0, 1.0, 1.0, 1.0, 1.0, 1.0, 0.0, 0.0, 0.0, 1.0, 1.0, 1.0, 1.0, 1.0, 1.0, 1.0, 1.0, 1.0, 0.0, 0.0, 0.0, 1.0, 1.0, 1.0, 1.0, 1.0, 1.0, 1.0, 1.0, 1.0, 0.0, 0.0, 0.0, 1.0, 1.0, 1.0, 1.0, 1.0, 1.0, 1.0, 1.0, 1.0, 0.0, 0.0, 0.0, 1.0, 1.0, 1.0, 1.0, 1.0, 1.0, 1.0, 1.0, 1.0, 0.0, 0.0, 0.0, 1.0, 1.0, 1.0, 1.0, 1.0, 1.0, 1.0, 1.0, 1.0, 0.0, 0.0, 0.0, 1.0, 1.0, 1.0, 1.0, 1.0, 1.0, 1.0, 1.0, 1.0, 0.0, 0.0, 0.0, 1.0, 1.0, 1.0, 1.0, 1.0, 1.0, 1.0, 1.0, 1.0, 0.0, 0.0, 0.0, 1.0, 1.0, 1.0, 1.0, 1.0, 1.0, 1.0, 1.0, 1.0, 0.0, 0.0, 0.0, 1.0, 1.0, 1.0, 1.0, 1.0, 1.0, 1.0, 1.0, 1.0, 0.0, 0.0, 0.0, 1.0, 1.0, 1.0, 1.0, 1.0, 1.0, 1.0, 1.0, 1.0, 0.0, 0.0, 0.0, 1.0, 1.0, 1.0, 1.0, 1.0, 1.0, 1.0, 1.0, 1.0, 0.0, 0.0, 0.0, 1.0, 1.0, 1.0, 1.0, 1.0, 1.0, 1.0, 1.0, 1.0, 0.0, 0.0, 0.0, 1.0, 1.0, 1.0, 1.0, 1.0, 1.0, 1.0, 1.0, 1.0, 0.0, 0.0, 0.0, 1.0, 1.0, 1.0, 1.0, 1.0, 1.0, 1.0, 1.0, 1.0, 0.0, 0.0, 0.0, 1.0, 1.0, 1.0, 1.0, 1.0, 1.0, 1.0, 1.0, 1.0, 0.0, 0.0, 0.0, 1.0, 1.0, 1.0, 1.0, 1.0, 1.0, 1.0, 1.0, 1.0, 0.0, 0.0, 0.0, 1.0, 1.0, 1.0, 1.0, 1.0, 1.0, 1.0, 1.0, 1.0, 0.0, 0.0, 0.0, 1.0, 1.0, 1.0, 1.0, 1.0, 1.0, 1.0, 1.0, 1.0, 0.0, 0.0, 0.0, 1.0, 1.0, 1.0, 1.0, 1.0, 1.0, 1.0, 1.0, 1.0, 0.0, 0.0, 0.0, 1.0, 1.0, 1.0, 1.0, 1.0, 1.0, 1.0, 1.0, 1.0, 0.0, 0.0, 0.0, 1.0, 1.0, 1.0, 1.0, 1.0, 1.0, 1.0, 1.0, 1.0, 0.0, 0.0, 0.0, 1.0, 1.0, 1.0, 1.0, 1.0, 1.0, 1.0, 1.0, 1.0, 0.0, 0.0, 0.0, 1.0, 1.0, 1.0, 1.0, 1.0, 1.0, 1.0, 1.0, 1.0, 0.0, 0.0, 0.0, 1.0, 1.0, 1.0, 1.0, 1.0, 1.0, 1.0, 1.0, 1.0, 0.0, 0.0, 0.0, 1.0, 1.0, 1.0, 1.0, 1.0, 1.0, 1.0, 1.0, 1.0, 0.0, 0.0, 0.0, 1.0, 1.0, 1.0, 1.0, 1.0, 1.0, 1.0, 1.0, 1.0, 0.0, 0.0, 0.0, 1.0, 1.0, 1.0, 1.0, 1.0, 1.0, 1.0, 1.0, 1.0, 0.0, 0.0, 0.0, 1.0, 1.0, 1.0, 1.0, 1.0, 1.0, 1.0, 1.0, 1.0, 0.0, 0.0, 0.0, 1.0, 1.0, 1.0, 1.0, 1.0, 1.0, 1.0, 1.0, 1.0, 0.0, 0.0, 0.0, 1.0, 1.0, 1.0, 1.0, 1.0, 1.0, 1.0, 1.0, 1.0, 0.0, 0.0, 0.0, 1.0, 1.0, 1.0, 1.0, 1.0, 1.0, 1.0, 1.0, 1.0, 0.0, 0.0, 0.0, 1.0, 1.0, 1.0, 1.0, 1.0, 1.0, 1.0, 1.0, 1.0, 0.0, 0.0, 0.0, 1.0, 1.0, 1.0, 1.0, 1.0, 1.0, 1.0, 1.0, 1.0, 0.0, 0.0, 0.0, 1.0, 1.0, 1.0, 1.0, 1.0, 1.0, 1.0, 1.0, 1.0, 0.0, 0.0, 0.0, 1.0, 1.0, 1.0, 1.0, 1.0, 1.0, 1.0, 1.0, 1.0, 0.0, 0.0, 0.0, 1.0, 1.0, 1.0, 1.0, 1.0, 1.0, 1.0, 1.0, 1.0, 0.0, 0.0, 0.0, 1.0, 1.0, 1.0, 1.0, 1.0, 1.0, 1.0, 1.0, 1.0, 0.0, 0.0, 0.0, 1.0, 1.0, 1.0, 1.0, 1.0, 1.0, 1.0, 1.0, 1.0, 0.0, 0.0, 0.0, 1.0, 1.0, 1.0, 1.0, 1.0, 1.0, 1.0, 1.0, 1.0, 0.0, 0.0, 0.0, 1.0, 1.0, 1.0, 1.0, 1.0, 1.0, 1.0, 1.0, 1.0, 1.0, 1.0, 1.0, 1.0, 1.0, 1.0, 1.0, 1.0, 1.0, 1.0, 1.0, 1.0, 1.0, 1.0, 1.0, 1.0, 1.0, 1.0, 1.0, 1.0, 1.0, 1.0, 1.0, 1.0, 1.0, 1.0, 1.0, 1.0, 1.0, 1.0, 1.0, 1.0, 1.0, 1.0, 1.0, 1.0, 1.0, 1.0, 1.0, 1.0, 1.0, 1.0, 1.0, 1.0, 1.0, 1.0, 1.0, 1.0, 1.0, 1.0, 1.0, 1.0, 1.0, 1.0, 1.0, 1.0, 1.0, 1.0, 1.0, 1.0, 1.0, 1.0, 1.0, 1.0, 1.0, 1.0, 1.0, 1.0, 1.0, 1.0, 1.0, 1.0, 1.0, 1.0, 1.0, 1.0, 1.0, 1.0, 1.0, 1.0, 1.0, 1.0, 1.0, 1.0, 1.0, 1.0, 1.0, 1.0, 1.0, 1.0, 1.0, 1.0, 1.0, 1.0, 1.0, 1.0, 1.0, 1.0, 1.0, 1.0, 1.0, 1.0, 1.0, 1.0, 1.0, 1.0, 1.0, 1.0, 1.0, 1.0, 1.0, 1.0, 1.0, 1.0, 1.0, 1.0, 1.0, 1.0, 1.0, 1.0, 1.0, 1.0, 1.0, 1.0, 1.0, 1.0, 1.0, 1.0, 1.0, 1.0, 1.0, 1.0, 1.0, 1.0, 1.0, 1.0, 1.0, 1.0, 1.0, 1.0, 1.0, 1.0, 1.0, 1.0, 1.0, 1.0, 1.0, 1.0, 1.0, 1.0, 1.0, 1.0, 1.0, 1.0, 1.0, 1.0, 1.0, 1.0, 1.0, 1.0, 1.0, 1.0, 1.0, 1.0, 1.0, 1.0, 1.0, 1.0, 1.0, 1.0, 1.0, 1.0, 1.0, 1.0, 1.0, 1.0, 1.0, 1.0, 1.0, 1.0, 1.0, 1.0, 1.0, 1.0, 1.0, 1.0, 1.0, 1.0, 1.0, 1.0, 1.0, 1.0, 1.0, 1.0, 1.0, 1.0, 1.0, 1.0, 1.0, 1.0, 1.0, 1.0, 1.0, 1.0, 1.0, 1.0, 1.0, 1.0, 1.0, 1.0, 1.0, 1.0, 1.0, 1.0, 1.0, 1.0, 1.0, 1.0, 1.0, 1.0, 1.0, 1.0, 1.0, 1.0, 1.0, 1.0, 1.0, 1.0, 1.0, 1.0, 1.0, 1.0, 1.0, 1.0, 1.0, 1.0, 1.0, 1.0, 1.0, 1.0, 1.0, 1.0, 1.0, 1.0, 1.0, 1.0, 1.0, 1.0, 1.0, 1.0, 1.0, 1.0, 1.0, 1.0, 1.0, 1.0, 1.0, 1.0, 1.0, 1.0, 1.0, 1.0, 1.0, 1.0, 1.0, 1.0, 1.0, 1.0, 1.0, 1.0, 1.0, 1.0, 1.0, 1.0, 1.0, 1.0, 1.0, 1.0, 1.0, 1.0, 1.0, 1.0, 1.0, 1.0, 1.0, 1.0, 1.0, 1.0, 1.0, 1.0, 1.0, 1.0, 1.0, 1.0, 1.0, 1.0, 1.0, 1.0, 1.0, 1.0, 1.0, 1.0, 1.0, 1.0, 1.0, 1.0, 1.0, 1.0, 1.0, 1.0, 1.0, 1.0, 1.0, 1.0, 1.0, 1.0, 1.0, 1.0, 1.0, 1.0, 1.0, 1.0, 1.0, 1.0, 1.0, 1.0, 1.0, 1.0, 1.0, 1.0, 1.0, 1.0, 1.0, 1.0, 1.0, 1.0, 1.0, 1.0, 1.0, 1.0, 1.0, 1.0, 1.0, 1.0, 1.0, 1.0, 1.0, 1.0, 1.0, 1.0, 1.0, 1.0, 1.0, 1.0, 1.0, 1.0, 1.0, 1.0, 1.0, 1.0, 1.0, 1.0, 1.0, 1.0, 1.0, 1.0, 1.0, 1.0, 1.0, 1.0, 1.0, 1.0, 1.0, 1.0, 1.0, 1.0, 1.0, 1.0, 1.0, 1.0, 1.0, 1.0, 1.0, 1.0, 1.0, 1.0, 1.0, 1.0, 1.0, 1.0, 1.0, 1.0, 1.0, 1.0, 1.0, 1.0, 1.0, 1.0, 1.0, 1.0, 1.0, 1.0, 1.0, 1.0, 1.0, 1.0, 1.0, 1.0, 1.0, 1.0, 1.0, 1.0, 1.0, 1.0, 1.0, 1.0, 1.0, 1.0, 1.0, 1.0, 1.0, 1.0, 1.0, 1.0, 1.0, 1.0, 1.0, 1.0, 1.0, 1.0, 1.0, 1.0, 1.0, 1.0, 1.0, 1.0, 1.0, 1.0, 1.0, 1.0, 1.0, 1.0, 1.0, 1.0, 1.0, 1.0, 1.0, 1.0, 1.0, 1.0, 1.0, 1.0, 1.0, 1.0, 1.0, 1.0, 1.0, 1.0, 1.0, 1.0, 1.0, 1.0, 1.0, 1.0, 1.0, 1.0, 1.0, 1.0, 1.0, 1.0, 1.0, 1.0, 1.0, 1.0, 1.0, 1.0, 1.0, 1.0, 1.0, 1.0, 1.0, 1.0, 1.0, 1.0, 1.0, 1.0, 1.0, 1.0, 1.0, 1.0, 1.0, 1.0, 1.0, 1.0, 1.0, 1.0, 1.0, 1.0, 1.0, 1.0, 1.0, 1.0, 1.0, 1.0, 1.0, 1.0, 1.0, 1.0, 1.0, 1.0, 1.0, 1.0, 1.0, 1.0, 1.0, 1.0, 1.0, 1.0, 1.0, 1.0, 1.0, 1.0, 1.0, 1.0, 1.0, 1.0, 1.0, 1.0, 1.0, 1.0, 1.0, 1.0, 1.0, 1.0, 1.0, 1.0, 1.0, 1.0, 1.0, 1.0, 1.0, 1.0, 1.0, 1.0, 1.0, 1.0, 1.0, 1.0, 1.0, 1.0, 1.0, 1.0, 1.0, 1.0, 1.0, 1.0, 1.0, 1.0, 1.0, 1.0, 1.0, 1.0, 1.0, 1.0, 1.0, 1.0, 1.0, 1.0, 1.0, 1.0, 1.0, 1.0, 1.0, 1.0, 1.0, 1.0, 1.0, 1.0, 1.0, 1.0, 1.0, 1.0, 1.0, 1.0, 1.0, 1.0, 1.0, 1.0, 1.0, 1.0, 1.0, 1.0, 1.0, 1.0, 1.0, 1.0, 1.0, 1.0, 1.0, 1.0, 1.0, 1.0, 1.0, 1.0, 1.0, 1.0, 1.0, 1.0, 1.0, 1.0, 1.0, 1.0, 1.0, 1.0, 1.0, 1.0, 1.0, 1.0, 1.0, 1.0, 1.0, 1.0, 1.0, 1.0, 1.0, 1.0, 1.0, 1.0, 1.0, 1.0, 1.0, 1.0, 1.0, 1.0, 1.0, 1.0, 1.0, 1.0, 1.0, 1.0, 1.0, 1.0, 1.0, 1.0, 1.0, 1.0, 1.0, 1.0, 1.0, 1.0, 1.0, 1.0, 1.0, 1.0, 1.0, 1.0, 1.0, 1.0, 1.0, 1.0, 1.0, 1.0, 1.0, 1.0, 1.0, 1.0, 1.0, 1.0, 1.0, 1.0, 1.0, 1.0, 1.0, 1.0, 1.0, 1.0, 1.0, 1.0, 1.0, 1.0, 1.0, 1.0, 1.0, 1.0, 1.0, 1.0, 1.0, 1.0, 1.0, 1.0, 1.0, 1.0, 1.0, 1.0, 1.0, 1.0, 1.0, 1.0, 1.0, 1.0, 1.0, 1.0, 1.0, 1.0, 1.0, 1.0, 1.0, 1.0, 1.0, 1.0, 1.0, 1.0, 1.0, 1.0, 1.0, 1.0, 1.0, 1.0, 1.0, 1.0, 1.0, 1.0, 1.0, 1.0, 1.0, 1.0, 1.0, 1.0, 1.0, 1.0, 1.0, 1.0, 1.0, 1.0, 1.0, 1.0, 1.0, 1.0, 1.0, 1.0, 1.0, 1.0, 1.0, 1.0, 1.0, 1.0, 1.0, 1.0, 1.0, 1.0, 1.0, 1.0, 1.0, 1.0, 1.0, 1.0, 1.0, 1.0, 1.0, 1.0, 1.0, 1.0, 1.0, 1.0, 1.0, 1.0, 1.0, 1.0, 1.0, 1.0, 1.0, 1.0, 1.0, 1.0, 1.0, 1.0, 1.0, 1.0, 1.0, 1.0, 1.0, 1.0, 1.0, 1.0, 1.0, 1.0, 1.0, 1.0, 1.0, 1.0, 1.0, 1.0, 1.0, 1.0, 1.0, 1.0, 1.0, 1.0, 1.0, 1.0, 1.0, 1.0, 1.0, 1.0, 1.0, 1.0, 1.0, 1.0, 1.0, 1.0, 1.0, 1.0, 1.0, 1.0, 1.0, 1.0, 1.0, 1.0, 1.0, 1.0, 1.0, 1.0, 1.0, 1.0, 1.0, 1.0, 1.0, 1.0, 1.0, 1.0, 1.0, 1.0, 1.0, 1.0, 1.0, 1.0, 1.0, 1.0, 1.0, 1.0, 1.0, 1.0, 1.0, 1.0, 1.0, 1.0, 1.0, 1.0, 1.0, 1.0, 1.0, 1.0, 1.0, 1.0, 1.0, 1.0, 1.0, 1.0, 1.0, 1.0, 1.0, 1.0, 1.0, 1.0, 1.0, 1.0, 1.0, 1.0, 1.0, 1.0, 1.0, 1.0, 1.0, 1.0, 1.0, 1.0, 1.0, 1.0, 1.0, 1.0, 1.0, 1.0, 1.0, 1.0, 1.0, 1.0, 1.0, 1.0, 1.0, 1.0, 1.0, 1.0, 1.0, 1.0, 1.0, 1.0, 1.0, 1.0, 1.0, 1.0, 1.0, 1.0, 1.0, 1.0, 1.0, 1.0, 1.0, 1.0, 1.0, 1.0, 1.0, 1.0, 1.0, 1.0, 1.0, 1.0, 1.0, 1.0, 1.0, 1.0, 1.0, 1.0, 1.0, 1.0, 1.0, 1.0, 1.0, 1.0, 1.0, 1.0, 1.0, 1.0, 1.0, 1.0, 1.0, 1.0, 1.0, 1.0, 1.0, 1.0, 1.0, 1.0, 1.0, 1.0, 1.0, 1.0, 1.0, 1.0, 1.0, 1.0, 1.0, 1.0, 1.0, 1.0, 1.0, 1.0, 1.0, 1.0, 1.0, 1.0, 1.0, 1.0, 1.0, 1.0, 1.0, 1.0, 1.0, 1.0, 1.0, 1.0, 1.0, 1.0, 1.0, 1.0, 1.0, 1.0, 1.0, 1.0, 1.0, 1.0, 1.0, 1.0, 1.0, 1.0, 1.0, 1.0, 1.0, 1.0, 1.0, 1.0, 1.0, 1.0, 1.0, 1.0, 1.0, 1.0, 1.0, 1.0, 1.0, 1.0, 1.0, 1.0, 1.0, 1.0, 1.0, 1.0, 1.0, 1.0, 1.0, 1.0, 1.0, 1.0, 1.0, 1.0, 1.0, 1.0, 1.0, 1.0, 1.0, 1.0, 1.0, 1.0, 1.0, 1.0, 1.0, 1.0, 1.0, 1.0, 1.0, 1.0, 1.0, 1.0, 1.0, 1.0, 1.0, 1.0, 1.0, 1.0, 1.0, 1.0, 1.0, 1.0, 1.0, 1.0, 1.0, 1.0, 1.0, 1.0, 1.0, 1.0, 1.0, 1.0, 1.0, 1.0, 1.0, 1.0, 1.0, 1.0, 1.0, 1.0, 1.0, 1.0, 1.0, 1.0, 1.0, 1.0, 1.0, 1.0, 1.0, 1.0, 1.0, 1.0, 1.0, 1.0, 1.0, 1.0, 1.0, 1.0, 1.0, 1.0, 1.0, 1.0, 1.0, 1.0, 1.0, 1.0, 1.0, 1.0, 1.0, 1.0, 1.0, 1.0, 1.0, 1.0, 1.0, 1.0, 1.0, 1.0, 1.0, 1.0, 1.0, 1.0, 1.0, 1.0, 1.0, 1.0, 1.0, 1.0, 1.0, 1.0, 1.0, 1.0, 1.0, 1.0, 1.0, 1.0, 1.0, 1.0, 1.0, 1.0, 1.0, 1.0, 1.0, 1.0, 1.0, 1.0, 1.0, 1.0, 1.0, 1.0, 1.0, 1.0, 1.0, 1.0, 1.0, 1.0, 1.0, 1.0, 1.0, 1.0, 1.0, 1.0, 1.0, 1.0])
me_3005_h.use_remesh_preserve_volume = False
me_3005_h.use_remesh_preserve_attributes = False
me_3005_h.use_mirror_vertex_groups = False
me_3005_h.update()

# ---- objects
ob_3005_l = bpy.data.objects.new('3005_L', me_3005_l)
ob_3005_h = bpy.data.objects.new('3005_H', me_3005_h)

# ---- transforms, parenting, visibility, modifiers, constraints
ob_3005_l.location = (0.5, 0.0, 0.0)
ob_3005_l.lineart.crease_threshold = 0.0
_m = ob_3005_l.modifiers.new('Bevel', 'BEVEL')
_m.width = 0.005
_m.width_pct = 0.005
_m.limit_method = 'WEIGHT'
_m.spread = 0.0
_m = ob_3005_l.modifiers.new('Edge Split', 'EDGE_SPLIT')
ob_3005_h.location = (-0.5, 0.0, 0.0)
ob_3005_h.lineart.crease_threshold = 0.0
_m = ob_3005_h.modifiers.new('Bevel', 'BEVEL')
_m.width = 0.005
_m.width_pct = 0.005
_m.limit_method = 'WEIGHT'
_m.spread = 0.0
_m = ob_3005_h.modifiers.new('Edge Split', 'EDGE_SPLIT')

# ---- collection membership
col_collection_1.objects.link(ob_3005_l)
col_collection_1.objects.link(ob_3005_h)

# ---- scene / render settings (as saved in the file)
scene.frame_start = 1; scene.frame_end = 250; scene.frame_set(1)
scene.render.engine = 'CYCLES'
scene.render.resolution_x = 720
scene.render.resolution_y = 486
scene.render.resolution_percentage = 200
scene.render.pixel_aspect_x = 10.0
scene.render.pixel_aspect_y = 10.0
scene.render.fps = 30
scene.render.fps_base = 1.001
scene.render.dither_intensity = 0.0
scene.cycles.use_denoising = False
scene.cycles.samples = 2000
scene.cycles.sampling_pattern = 'TABULATED_SOBOL'
scene.cycles.light_sampling_threshold = 0.0
scene.cycles.use_adaptive_sampling = False
scene.cycles.use_light_tree = False
scene.cycles.blur_glossy = 0.0
scene.cycles.max_bounces = 128
scene.cycles.diffuse_bounces = 128
scene.cycles.glossy_bounces = 128
scene.cycles.transmission_bounces = 128
scene.cycles.volume_bounces = 128
scene.cycles.transparent_max_bounces = 128
scene.cycles.sample_clamp_indirect = 0.0
scene.view_settings.view_transform = 'Standard'
bpy.context.view_layer.update()

# ---- added for rendering (the .blend has no active camera and no usable light): camera, sun
cam_auto = bpy.data.cameras.new('AutoCamera')
cam_auto.lens = 50.0
cam_auto.sensor_width = 36.0
cam_auto.clip_end = 1000.0
ob_auto_camera = bpy.data.objects.new('AutoCamera', cam_auto)
scene.collection.objects.link(ob_auto_camera)
ob_auto_camera.location = (2.09649, -2.51578, 2.23719)
ob_auto_camera.rotation_euler = (1.09748, -7.21219e-08, 0.694738)
scene.camera = ob_auto_camera
light_auto_sun = bpy.data.lights.new('AutoSun', 'SUN')
light_auto_sun.energy = 3.0
light_auto_sun.angle = 0.0523599
ob_auto_sun = bpy.data.objects.new('AutoSun', light_auto_sun)
scene.collection.objects.link(ob_auto_sun)
ob_auto_sun.rotation_euler = (0.872665, 0.174533, 0.523599)
bpy.context.view_layer.update()
